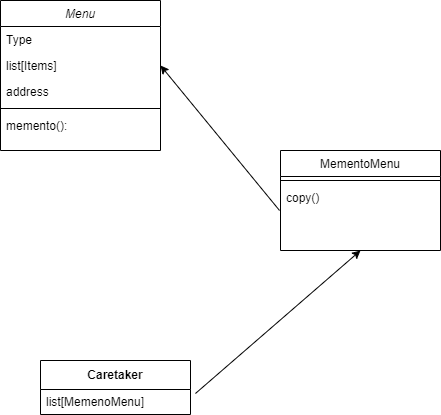

The diagram above was exported from draw.io. Its source (the exported page's mxGraphModel, read from the mxfile embedded in the PNG):
<mxGraphModel dx="1393" dy="796" grid="1" gridSize="10" guides="1" tooltips="1" connect="1" arrows="1" fold="1" page="1" pageScale="1" pageWidth="827" pageHeight="1169" math="0" shadow="0">
  <root>
    <mxCell id="WIyWlLk6GJQsqaUBKTNV-0" />
    <mxCell id="WIyWlLk6GJQsqaUBKTNV-1" parent="WIyWlLk6GJQsqaUBKTNV-0" />
    <mxCell id="zkfFHV4jXpPFQw0GAbJ--0" value="Menu" style="swimlane;fontStyle=2;align=center;verticalAlign=top;childLayout=stackLayout;horizontal=1;startSize=26;horizontalStack=0;resizeParent=1;resizeLast=0;collapsible=1;marginBottom=0;rounded=0;shadow=0;strokeWidth=1;" parent="WIyWlLk6GJQsqaUBKTNV-1" vertex="1">
      <mxGeometry x="120" y="90" width="160" height="150" as="geometry">
        <mxRectangle x="230" y="140" width="160" height="26" as="alternateBounds" />
      </mxGeometry>
    </mxCell>
    <mxCell id="zkfFHV4jXpPFQw0GAbJ--1" value="Type" style="text;align=left;verticalAlign=top;spacingLeft=4;spacingRight=4;overflow=hidden;rotatable=0;points=[[0,0.5],[1,0.5]];portConstraint=eastwest;" parent="zkfFHV4jXpPFQw0GAbJ--0" vertex="1">
      <mxGeometry y="26" width="160" height="26" as="geometry" />
    </mxCell>
    <mxCell id="zkfFHV4jXpPFQw0GAbJ--2" value="list[Items]" style="text;align=left;verticalAlign=top;spacingLeft=4;spacingRight=4;overflow=hidden;rotatable=0;points=[[0,0.5],[1,0.5]];portConstraint=eastwest;rounded=0;shadow=0;html=0;" parent="zkfFHV4jXpPFQw0GAbJ--0" vertex="1">
      <mxGeometry y="52" width="160" height="26" as="geometry" />
    </mxCell>
    <mxCell id="zkfFHV4jXpPFQw0GAbJ--3" value="address" style="text;align=left;verticalAlign=top;spacingLeft=4;spacingRight=4;overflow=hidden;rotatable=0;points=[[0,0.5],[1,0.5]];portConstraint=eastwest;rounded=0;shadow=0;html=0;" parent="zkfFHV4jXpPFQw0GAbJ--0" vertex="1">
      <mxGeometry y="78" width="160" height="26" as="geometry" />
    </mxCell>
    <mxCell id="zkfFHV4jXpPFQw0GAbJ--4" value="" style="line;html=1;strokeWidth=1;align=left;verticalAlign=middle;spacingTop=-1;spacingLeft=3;spacingRight=3;rotatable=0;labelPosition=right;points=[];portConstraint=eastwest;" parent="zkfFHV4jXpPFQw0GAbJ--0" vertex="1">
      <mxGeometry y="104" width="160" height="8" as="geometry" />
    </mxCell>
    <mxCell id="zkfFHV4jXpPFQw0GAbJ--5" value="memento(): " style="text;align=left;verticalAlign=top;spacingLeft=4;spacingRight=4;overflow=hidden;rotatable=0;points=[[0,0.5],[1,0.5]];portConstraint=eastwest;" parent="zkfFHV4jXpPFQw0GAbJ--0" vertex="1">
      <mxGeometry y="112" width="160" height="26" as="geometry" />
    </mxCell>
    <mxCell id="zkfFHV4jXpPFQw0GAbJ--17" value="MementoMenu" style="swimlane;fontStyle=0;align=center;verticalAlign=top;childLayout=stackLayout;horizontal=1;startSize=26;horizontalStack=0;resizeParent=1;resizeLast=0;collapsible=1;marginBottom=0;rounded=0;shadow=0;strokeWidth=1;" parent="WIyWlLk6GJQsqaUBKTNV-1" vertex="1">
      <mxGeometry x="400" y="240" width="160" height="100" as="geometry">
        <mxRectangle x="550" y="140" width="160" height="26" as="alternateBounds" />
      </mxGeometry>
    </mxCell>
    <mxCell id="zkfFHV4jXpPFQw0GAbJ--23" value="" style="line;html=1;strokeWidth=1;align=left;verticalAlign=middle;spacingTop=-1;spacingLeft=3;spacingRight=3;rotatable=0;labelPosition=right;points=[];portConstraint=eastwest;" parent="zkfFHV4jXpPFQw0GAbJ--17" vertex="1">
      <mxGeometry y="26" width="160" height="8" as="geometry" />
    </mxCell>
    <mxCell id="zkfFHV4jXpPFQw0GAbJ--24" value="copy()" style="text;align=left;verticalAlign=top;spacingLeft=4;spacingRight=4;overflow=hidden;rotatable=0;points=[[0,0.5],[1,0.5]];portConstraint=eastwest;" parent="zkfFHV4jXpPFQw0GAbJ--17" vertex="1">
      <mxGeometry y="34" width="160" height="26" as="geometry" />
    </mxCell>
    <mxCell id="UYsL2DgPo53Usclrc8Fz-0" value="" style="endArrow=classic;html=1;rounded=0;entryX=1;entryY=0.5;entryDx=0;entryDy=0;exitX=-0.006;exitY=1;exitDx=0;exitDy=0;exitPerimeter=0;" edge="1" parent="WIyWlLk6GJQsqaUBKTNV-1" source="zkfFHV4jXpPFQw0GAbJ--24" target="zkfFHV4jXpPFQw0GAbJ--2">
      <mxGeometry width="50" height="50" relative="1" as="geometry">
        <mxPoint x="330" y="190" as="sourcePoint" />
        <mxPoint x="380" y="140" as="targetPoint" />
      </mxGeometry>
    </mxCell>
    <mxCell id="UYsL2DgPo53Usclrc8Fz-1" value="Caretaker" style="swimlane;fontStyle=1;align=center;verticalAlign=middle;childLayout=stackLayout;horizontal=1;startSize=29;horizontalStack=0;resizeParent=1;resizeParentMax=0;resizeLast=0;collapsible=0;marginBottom=0;html=1;whiteSpace=wrap;" vertex="1" parent="WIyWlLk6GJQsqaUBKTNV-1">
      <mxGeometry x="160" y="450" width="150" height="54" as="geometry" />
    </mxCell>
    <mxCell id="UYsL2DgPo53Usclrc8Fz-3" value="list[MemenoMenu]" style="text;html=1;strokeColor=none;fillColor=none;align=left;verticalAlign=middle;spacingLeft=4;spacingRight=4;overflow=hidden;rotatable=0;points=[[0,0.5],[1,0.5]];portConstraint=eastwest;whiteSpace=wrap;" vertex="1" parent="UYsL2DgPo53Usclrc8Fz-1">
      <mxGeometry y="29" width="150" height="25" as="geometry" />
    </mxCell>
    <mxCell id="UYsL2DgPo53Usclrc8Fz-4" value="" style="endArrow=classic;html=1;rounded=0;entryX=0.5;entryY=1;entryDx=0;entryDy=0;exitX=1.033;exitY=0.16;exitDx=0;exitDy=0;exitPerimeter=0;" edge="1" parent="WIyWlLk6GJQsqaUBKTNV-1" source="UYsL2DgPo53Usclrc8Fz-3" target="zkfFHV4jXpPFQw0GAbJ--17">
      <mxGeometry width="50" height="50" relative="1" as="geometry">
        <mxPoint x="360" y="430" as="sourcePoint" />
        <mxPoint x="410" y="380" as="targetPoint" />
      </mxGeometry>
    </mxCell>
  </root>
</mxGraphModel>